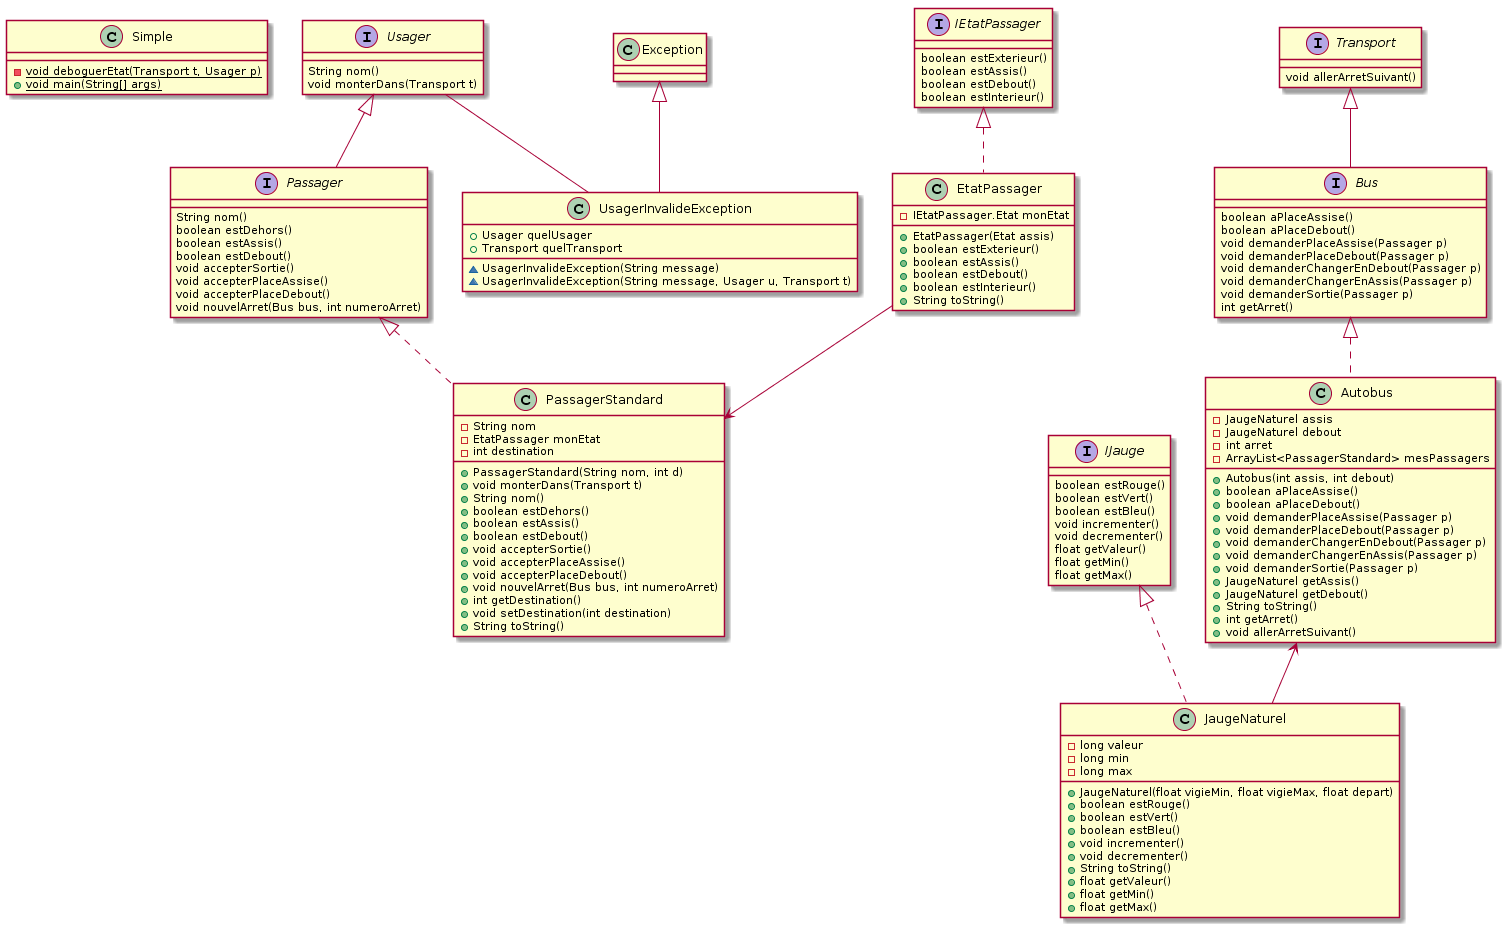

The diagram above was rendered by PlantUML. Its source (embedded in the PNG):
@startuml
class Simple [[java:TransportEnCommun.Simple]] {
	-{static}void deboguerEtat(Transport t, Usager p)
	+{static}void main(String[] args)
}

class EtatPassager [[java:TransportEnCommun.tec.Passager.EtatPassager]] {
	-IEtatPassager.Etat monEtat
	+EtatPassager(Etat assis)
	+boolean estExterieur()
	+boolean estAssis()
	+boolean estDebout()
	+boolean estInterieur()
	+String toString()
}
interface IEtatPassager [[java:TransportEnCommun.tec.Passager.IEtatPassager]] {
}

interface IEtatPassager [[java:TransportEnCommun.tec.Passager.IEtatPassager]] {
	boolean estExterieur()
	boolean estAssis()
	boolean estDebout()
	boolean estInterieur()
}

interface Passager [[java:TransportEnCommun.tec.Passager.Passager]] {
	String nom()
	boolean estDehors()
	boolean estAssis()
	boolean estDebout()
	void accepterSortie()
	void accepterPlaceAssise()
	void accepterPlaceDebout()
	void nouvelArret(Bus bus, int numeroArret)
}
interface Usager [[java:TransportEnCommun.tec.Passager.Usager]] {
}

class PassagerStandard [[java:TransportEnCommun.tec.Passager.PassagerStandard]] {
	-String nom
	-EtatPassager monEtat
	-int destination
	+PassagerStandard(String nom, int d)
	+void monterDans(Transport t)
	+String nom()
	+boolean estDehors()
	+boolean estAssis()
	+boolean estDebout()
	+void accepterSortie()
	+void accepterPlaceAssise()
	+void accepterPlaceDebout()
	+void nouvelArret(Bus bus, int numeroArret)
	+int getDestination()
	+void setDestination(int destination)
	+String toString()
}
interface Passager [[java:TransportEnCommun.tec.Passager.Passager]] {
}
interface Usager [[java:TransportEnCommun.tec.Passager.Usager]] {
	String nom()
	void monterDans(Transport t)
}
class UsagerInvalideException [[java:TransportEnCommun.tec.Passager.UsagerInvalideException]] {
	+Usager quelUsager
	+Transport quelTransport
	~UsagerInvalideException(String message)
	~UsagerInvalideException(String message, Usager u, Transport t)
}
class Exception [[java:java.lang.Exception]] {
}

class Autobus [[java:TransportEnCommun.tec.Transport.Autobus]] {
	-JaugeNaturel assis
	-JaugeNaturel debout
	-int arret
	-ArrayList<PassagerStandard> mesPassagers
	+Autobus(int assis, int debout)
	+boolean aPlaceAssise()
	+boolean aPlaceDebout()
	+void demanderPlaceAssise(Passager p)
	+void demanderPlaceDebout(Passager p)
	+void demanderChangerEnDebout(Passager p)
	+void demanderChangerEnAssis(Passager p)
	+void demanderSortie(Passager p)
	+JaugeNaturel getAssis()
	+JaugeNaturel getDebout()
	+String toString()
	+int getArret()
	+void allerArretSuivant()
}
interface Bus [[java:TransportEnCommun.tec.Transport.Bus]] {
}

interface Bus [[java:TransportEnCommun.tec.Transport.Bus]] {
	boolean aPlaceAssise()
	boolean aPlaceDebout()
	void demanderPlaceAssise(Passager p)
	void demanderPlaceDebout(Passager p)
	void demanderChangerEnDebout(Passager p)
	void demanderChangerEnAssis(Passager p)
	void demanderSortie(Passager p)
	int getArret()
}
interface Transport [[java:TransportEnCommun.tec.Transport.Transport]] {
}

interface IJauge [[java:TransportEnCommun.tec.Transport.IJauge]] {
	boolean estRouge()
	boolean estVert()
	boolean estBleu()
	void incrementer()
	void decrementer()
	float getValeur()
	float getMin()
	float getMax()
}

class JaugeNaturel [[java:TransportEnCommun.tec.Transport.JaugeNaturel]] {
	-long valeur
	-long min
	-long max
	+JaugeNaturel(float vigieMin, float vigieMax, float depart)
	+boolean estRouge()
	+boolean estVert()
	+boolean estBleu()
	+void incrementer()
	+void decrementer()
	+String toString()
	+float getValeur()
	+float getMin()
	+float getMax()
}
interface IJauge [[java:JaugeNaturel.IJauge]] {
}

interface Transport [[java:TransportEnCommun.tec.Transport.Transport]] {
	void allerArretSuivant()
}

Exception <|-- UsagerInvalideException
IEtatPassager <|.. EtatPassager
Passager <|.. PassagerStandard
Usager <|-- Passager
Bus <|.. Autobus
Transport <|-- Bus
IJauge <|.. JaugeNaturel
Usager -- UsagerInvalideException
EtatPassager --> PassagerStandard
Autobus <-- JaugeNaturel
@enduml